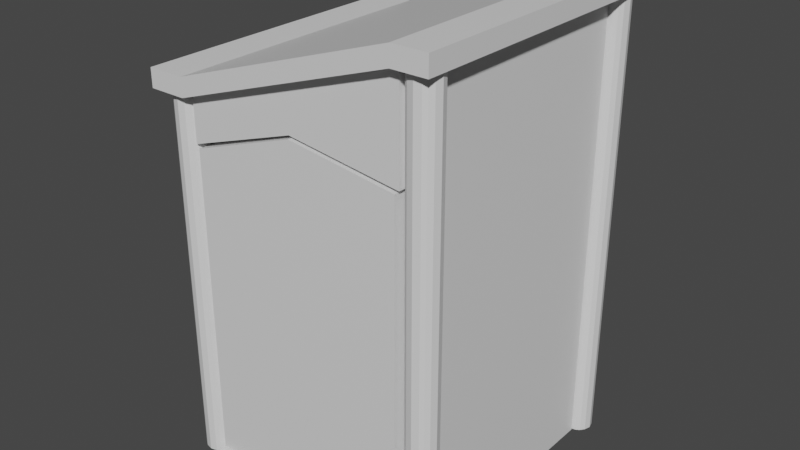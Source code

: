 # Source: Ba_o.blend  (saved by Blender 2.93.21; exported with 4.5.12 LTS)
import bpy
from mathutils import Matrix  # noqa: F401  (used for matrix-valued properties, if any)

bpy.ops.wm.read_factory_settings(use_empty=True)
scene = bpy.context.scene
scene.name = 'Scene'

# ---- collections
col_collection = bpy.data.collections.new('Collection'); scene.collection.children.link(col_collection)

# ---- materials (node trees are filled in below, after node groups)
mat_diffuse_banio = bpy.data.materials.new('Diffuse_Banio')
mat_diffuse_banio.alpha_threshold = 0.0
mat_diffuse_banio.use_transparent_shadow = False
mat_diffuse_banio.line_color = (0.0, 0.0, 0.0, 1.0)
mat_madera_gris = bpy.data.materials.new('Madera_Gris')
mat_madera_gris.use_transparent_shadow = False
mat_madera_mohosa = bpy.data.materials.new('Madera_Mohosa')
mat_madera_mohosa.use_transparent_shadow = False
mat_corteza = bpy.data.materials.new('Corteza')
mat_corteza.use_transparent_shadow = False

# ---- material node trees
mat_diffuse_banio.use_nodes = True; mat_diffuse_banio.node_tree.nodes.clear()
_N = mat_diffuse_banio.node_tree.nodes; _L = mat_diffuse_banio.node_tree.links
n0 = _N.new('ShaderNodeOutputMaterial'); n0.name = 'Material Output'; n0.location = (300, 300)
n1 = _N.new('ShaderNodeBsdfPrincipled'); n1.name = 'Principled BSDF'; n1.location = (10, 300)
n1.distribution = 'GGX'
n1.subsurface_method = 'BURLEY'
n1.inputs[2].default_value = 0.4
n1.inputs[3].default_value = 1.45
n1.inputs[27].default_value = (0.0, 0.0, 0.0, 1.0)
n1.inputs[28].default_value = 1.0
_L.new(n1.outputs[0], n0.inputs[0])
n0.is_active_output = True
mat_madera_gris.use_nodes = True; mat_madera_gris.node_tree.nodes.clear()
_N = mat_madera_gris.node_tree.nodes; _L = mat_madera_gris.node_tree.links
n0 = _N.new('ShaderNodeBsdfPrincipled'); n0.name = 'Principled BSDF'; n0.location = (10, 300)
n0.distribution = 'GGX'
n0.subsurface_method = 'BURLEY'
n0.inputs[3].default_value = 1.45
n0.inputs[27].default_value = (0.0, 0.0, 0.0, 1.0)
n0.inputs[28].default_value = 1.0
n1 = _N.new('ShaderNodeOutputMaterial'); n1.name = 'Material Output'; n1.location = (300, 300)
_L.new(n0.outputs[0], n1.inputs[0])
n1.is_active_output = True
mat_madera_mohosa.use_nodes = True; mat_madera_mohosa.node_tree.nodes.clear()
_N = mat_madera_mohosa.node_tree.nodes; _L = mat_madera_mohosa.node_tree.links
n0 = _N.new('ShaderNodeBsdfPrincipled'); n0.name = 'Principled BSDF'; n0.location = (10, 300)
n0.distribution = 'GGX'
n0.subsurface_method = 'BURLEY'
n0.inputs[3].default_value = 1.45
n0.inputs[27].default_value = (0.0, 0.0, 0.0, 1.0)
n0.inputs[28].default_value = 1.0
n1 = _N.new('ShaderNodeOutputMaterial'); n1.name = 'Material Output'; n1.location = (300, 300)
_L.new(n0.outputs[0], n1.inputs[0])
n1.is_active_output = True
mat_corteza.use_nodes = True; mat_corteza.node_tree.nodes.clear()
_N = mat_corteza.node_tree.nodes; _L = mat_corteza.node_tree.links
n0 = _N.new('ShaderNodeBsdfPrincipled'); n0.name = 'Principled BSDF'; n0.location = (10, 300)
n0.distribution = 'GGX'
n0.subsurface_method = 'BURLEY'
n0.inputs[3].default_value = 1.45
n0.inputs[27].default_value = (0.0, 0.0, 0.0, 1.0)
n0.inputs[28].default_value = 1.0
n1 = _N.new('ShaderNodeOutputMaterial'); n1.name = 'Material Output'; n1.location = (300, 300)
_L.new(n0.outputs[0], n1.inputs[0])
n1.is_active_output = True

# ---- world
world_world = bpy.data.worlds.new('World'); scene.world = world_world
world_world.use_nodes = True; world_world.node_tree.nodes.clear()
_N = world_world.node_tree.nodes; _L = world_world.node_tree.links
n0 = _N.new('ShaderNodeOutputWorld'); n0.name = 'World Output'; n0.location = (300, 300)
n1 = _N.new('ShaderNodeBackground'); n1.name = 'Background'; n1.location = (10, 300)
n1.inputs[0].default_value = (0.05088, 0.05088, 0.05088, 1.0)
_L.new(n1.outputs[0], n0.inputs[0])
n0.is_active_output = True
world_world.color = (0.05088, 0.05088, 0.05088)
world_world.use_sun_shadow = False
world_world.sun_shadow_jitter_overblur = 0.0

# ---- meshes
me_cube = bpy.data.meshes.new('Cube')
me_cube.from_pydata([(2.992, 3.003, 0.001997), (2.992, 3.003, 0.1985), (2.992, -3.003, 0.001997), (2.992, -3.003, 0.1985), (-2.992, 3.003, 0.001997), (-2.992, 3.003, 0.1985), (-2.992, -3.003, 0.001997), (-2.992, -3.003, 0.1985), (-3.491, 3.003, 0.1985), (-3.491, -3.003, 0.1985), (3.491, 3.003, 0.001997), (3.491, 3.003, 0.1985), (-3.491, -3.003, 0.001997), (3.491, -3.003, 0.001997), (3.491, -3.003, 0.1985), (-3.491, 3.003, 0.001997), (2.992, 3.496, 0.1985), (-2.992, 3.496, 0.1985), (2.992, 3.496, 0.001997), (-2.992, 3.496, 0.001997), (3.681, 3.13, 0.001997), (3.681, 3.13, 0.1985), (3.681, 3.698, 0.1985), (3.681, 3.698, 0.001997), (3.137, 3.13, 0.001997), (3.137, 3.13, 0.1985), (3.137, 3.698, 0.001997), (3.137, 3.698, 0.1985), (3.764, 3.588, 0.1985), (3.812, 3.414, 0.1985), (3.764, 3.24, 0.1985), (3.764, 3.24, 0.001997), (3.812, 3.414, 0.001997), (3.764, 3.588, 0.001997), (3.054, 3.588, 0.1985), (3.006, 3.414, 0.1985), (3.054, 3.24, 0.1985), (3.054, 3.24, 0.001997), (3.006, 3.414, 0.001997), (3.054, 3.588, 0.001997), (3.587, 3.762, 0.1985), (3.409, 3.804, 0.1985), (3.231, 3.762, 0.1985), (3.231, 3.067, 0.1985), (3.409, 3.025, 0.1985), (3.587, 3.067, 0.1985), (3.231, 3.067, 0.001997), (3.409, 3.025, 0.001997), (3.587, 3.067, 0.001997), (3.231, 3.762, 0.001997), (3.409, 3.804, 0.001997), (3.587, 3.762, 0.001997), (3.623, 3.609, 0.001997), (3.409, 3.609, 0.001997), (3.195, 3.609, 0.001997), (3.623, 3.414, 0.001997), (3.409, 3.414, 0.001997), (3.195, 3.414, 0.001997), (3.623, 3.219, 0.001997), (3.409, 3.219, 0.001997), (3.195, 3.219, 0.001997), (-3.135, 3.13, 0.001997), (-3.135, 3.13, 0.1985), (-3.135, 3.698, 0.1985), (-3.135, 3.698, 0.001997), (-3.679, 3.13, 0.001997), (-3.679, 3.13, 0.1985), (-3.679, 3.698, 0.001997), (-3.679, 3.698, 0.1985), (-3.052, 3.588, 0.1985), (-3.004, 3.414, 0.1985), (-3.052, 3.24, 0.1985), (-3.052, 3.24, 0.001997), (-3.004, 3.414, 0.001997), (-3.052, 3.588, 0.001997), (-3.762, 3.588, 0.1985), (-3.81, 3.414, 0.1985), (-3.762, 3.24, 0.1985), (-3.762, 3.24, 0.001997), (-3.81, 3.414, 0.001997), (-3.762, 3.588, 0.001997), (-3.229, 3.762, 0.1985), (-3.407, 3.804, 0.1985), (-3.585, 3.762, 0.1985), (-3.585, 3.067, 0.1985), (-3.407, 3.025, 0.1985), (-3.229, 3.067, 0.1985), (-3.585, 3.067, 0.001997), (-3.407, 3.025, 0.001997), (-3.229, 3.067, 0.001997), (-3.585, 3.762, 0.001997), (-3.407, 3.804, 0.001997), (-3.229, 3.762, 0.001997), (-3.193, 3.609, 0.001997), (-3.407, 3.609, 0.001997), (-3.621, 3.609, 0.001997), (-3.193, 3.414, 0.001997), (-3.407, 3.414, 0.001997), (-3.621, 3.414, 0.001997), (-3.193, 3.219, 0.001997), (-3.407, 3.219, 0.001997), (-3.621, 3.219, 0.001997), (3.681, -3.686, 0.001997), (3.681, -3.686, 0.1985), (3.681, -3.118, 0.1985), (3.681, -3.118, 0.001997), (3.137, -3.686, 0.001997), (3.137, -3.686, 0.1985), (3.137, -3.118, 0.001997), (3.137, -3.118, 0.1985), (3.764, -3.228, 0.1985), (3.812, -3.402, 0.1985), (3.764, -3.575, 0.1985), (3.764, -3.575, 0.001997), (3.812, -3.402, 0.001997), (3.764, -3.228, 0.001997), (3.054, -3.228, 0.1985), (3.006, -3.402, 0.1985), (3.054, -3.575, 0.1985), (3.054, -3.575, 0.001997), (3.006, -3.402, 0.001997), (3.054, -3.228, 0.001997), (3.587, -3.054, 0.1985), (3.409, -3.012, 0.1985), (3.231, -3.054, 0.1985), (3.231, -3.749, 0.1985), (3.409, -3.791, 0.1985), (3.587, -3.749, 0.1985), (3.231, -3.749, 0.001997), (3.409, -3.791, 0.001997), (3.587, -3.749, 0.001997), (3.231, -3.054, 0.001997), (3.409, -3.012, 0.001997), (3.587, -3.054, 0.001997), (3.623, -3.207, 0.001997), (3.409, -3.207, 0.001997), (3.195, -3.207, 0.001997), (3.623, -3.402, 0.001997), (3.409, -3.402, 0.001997), (3.195, -3.402, 0.001997), (3.623, -3.596, 0.001997), (3.409, -3.596, 0.001997), (3.195, -3.596, 0.001997), (-3.135, -3.686, 0.001997), (-3.135, -3.686, 0.1985), (-3.135, -3.118, 0.1985), (-3.135, -3.118, 0.001997), (-3.679, -3.686, 0.001997), (-3.679, -3.686, 0.1985), (-3.679, -3.118, 0.001997), (-3.679, -3.118, 0.1985), (-3.052, -3.228, 0.1985), (-3.004, -3.402, 0.1985), (-3.052, -3.575, 0.1985), (-3.052, -3.575, 0.001997), (-3.004, -3.402, 0.001997), (-3.052, -3.228, 0.001997), (-3.762, -3.228, 0.1985), (-3.81, -3.402, 0.1985), (-3.762, -3.575, 0.1985), (-3.762, -3.575, 0.001997), (-3.81, -3.402, 0.001997), (-3.762, -3.228, 0.001997), (-3.229, -3.054, 0.1985), (-3.407, -3.012, 0.1985), (-3.585, -3.054, 0.1985), (-3.585, -3.749, 0.1985), (-3.407, -3.791, 0.1985), (-3.229, -3.749, 0.1985), (-3.585, -3.749, 0.001997), (-3.407, -3.791, 0.001997), (-3.229, -3.749, 0.001997), (-3.585, -3.054, 0.001997), (-3.407, -3.012, 0.001997), (-3.229, -3.054, 0.001997), (-3.193, -3.207, 0.001997), (-3.407, -3.207, 0.001997), (-3.621, -3.207, 0.001997), (-3.193, -3.402, 0.001997), (-3.407, -3.402, 0.001997), (-3.621, -3.402, 0.001997), (-3.193, -3.596, 0.001997), (-3.407, -3.596, 0.001997), (-3.621, -3.596, 0.001997), (3.906, -3.965, 12.0), (2.984, -3.965, 12.0), (2.984, 3.965, 12.0), (3.906, 3.965, 12.0), (3.906, 3.965, 12.49), (3.906, -3.965, 12.49), (2.984, -3.965, 12.49), (2.984, 3.965, 12.49), (-2.992, 3.003, 9.981), (-2.992, -3.003, 9.981), (2.992, 3.003, 11.98), (2.992, -3.003, 11.98), (-3.491, 3.003, 9.981), (-3.491, -3.003, 9.981), (3.491, -3.003, 11.98), (3.491, 3.003, 11.98), (2.992, 3.496, 11.98), (-2.992, 3.496, 9.981), (3.764, 3.24, 11.98), (3.681, 3.13, 11.98), (3.054, 3.24, 11.98), (3.137, 3.13, 11.98), (3.231, 3.762, 11.98), (3.137, 3.698, 11.98), (3.587, 3.067, 11.98), (3.681, 3.698, 11.98), (3.764, 3.588, 11.98), (3.812, 3.414, 11.98), (3.054, 3.588, 11.98), (3.006, 3.414, 11.98), (3.195, 3.219, 11.98), (3.195, 3.414, 11.98), (3.195, 3.609, 11.98), (3.587, 3.762, 11.98), (3.409, 3.804, 11.98), (3.231, 3.067, 11.98), (3.409, 3.025, 11.98), (3.623, 3.219, 11.98), (3.409, 3.219, 11.98), (3.623, 3.414, 11.98), (3.409, 3.414, 11.98), (3.623, 3.609, 11.98), (3.409, 3.609, 11.98), (-3.052, 3.24, 9.981), (-3.135, 3.13, 9.981), (-3.762, 3.24, 9.981), (-3.679, 3.13, 9.981), (-3.585, 3.762, 9.981), (-3.679, 3.698, 9.981), (-3.229, 3.067, 9.981), (-3.135, 3.698, 9.981), (-3.052, 3.588, 9.981), (-3.004, 3.414, 9.981), (-3.762, 3.588, 9.981), (-3.81, 3.414, 9.981), (-3.621, 3.219, 9.981), (-3.621, 3.414, 9.981), (-3.621, 3.609, 9.981), (-3.229, 3.762, 9.981), (-3.407, 3.804, 9.981), (-3.585, 3.067, 9.981), (-3.407, 3.025, 9.981), (-3.193, 3.219, 9.981), (-3.407, 3.219, 9.981), (-3.193, 3.414, 9.981), (-3.407, 3.414, 9.981), (-3.193, 3.609, 9.981), (-3.407, 3.609, 9.981), (3.764, -3.575, 11.98), (3.681, -3.686, 11.98), (3.054, -3.575, 11.98), (3.137, -3.686, 11.98), (3.231, -3.054, 11.98), (3.137, -3.118, 11.98), (3.587, -3.749, 11.98), (3.681, -3.118, 11.98), (3.764, -3.228, 11.98), (3.812, -3.402, 11.98), (3.054, -3.228, 11.98), (3.006, -3.402, 11.98), (3.195, -3.596, 11.98), (3.195, -3.402, 11.98), (3.195, -3.207, 11.98), (3.587, -3.054, 11.98), (3.409, -3.012, 11.98), (3.231, -3.749, 11.98), (3.409, -3.791, 11.98), (3.623, -3.596, 11.98), (3.409, -3.596, 11.98), (3.623, -3.402, 11.98), (3.409, -3.402, 11.98), (3.623, -3.207, 11.98), (3.409, -3.207, 11.98), (-3.052, -3.575, 9.981), (-3.135, -3.686, 9.981), (-3.762, -3.575, 9.981), (-3.679, -3.686, 9.981), (-3.585, -3.054, 9.981), (-3.679, -3.118, 9.981), (-3.229, -3.749, 9.981), (-3.135, -3.118, 9.981), (-3.052, -3.228, 9.981), (-3.004, -3.402, 9.981), (-3.762, -3.228, 9.981), (-3.81, -3.402, 9.981), (-3.621, -3.596, 9.981), (-3.621, -3.402, 9.981), (-3.621, -3.207, 9.981), (-3.229, -3.054, 9.981), (-3.407, -3.012, 9.981), (-3.585, -3.749, 9.981), (-3.407, -3.791, 9.981), (-3.193, -3.596, 9.981), (-3.407, -3.596, 9.981), (-3.193, -3.402, 9.981), (-3.407, -3.402, 9.981), (-3.193, -3.207, 9.981), (-3.407, -3.207, 9.981), (-3.009, -3.965, 10.48), (-3.009, -3.965, 9.985), (-3.009, 3.965, 9.985), (-3.009, 3.965, 10.48), (-4.021, -3.965, 10.48), (-4.021, -3.965, 9.985), (-4.021, 3.965, 9.985), (-4.021, 3.965, 10.48), (-2.992, -3.844, 0.1985), (-2.992, -3.844, 0.001997), (2.992, -3.844, 0.001997), (2.992, -3.844, 0.1985), (2.984, -3.673, 9.419), (2.984, -3.673, 12.0), (-3.009, -3.673, 9.987), (-3.009, -3.673, 8.793), (2.984, -3.116, 12.0), (2.984, -3.116, 9.419), (-3.009, -3.116, 9.987), (-3.009, -3.116, 8.793), (-0.01224, -3.673, 11.0), (-0.01224, -3.673, 9.801), (-0.01224, -3.116, 11.0), (-0.01224, -3.116, 9.801), (2.883, -3.698, 9.337), (-2.907, -3.698, 8.711), (2.883, -3.14, 9.337), (-2.907, -3.14, 8.711), (-0.01231, -3.698, 9.719), (-0.01231, -3.14, 9.719), (-0.01656, -3.698, 0.3634), (-2.912, -3.698, 0.2746), (-0.01656, -3.14, 0.3634), (-2.912, -3.14, 0.2746), (2.878, -3.14, 0.3756), (2.878, -3.698, 0.3756)], [], [(0, 4, 6, 2), (6, 7, 310, 311), (0, 2, 13, 10), (5, 1, 3, 7), (6, 4, 15, 12), (5, 4, 19, 17), (9, 12, 15, 8), (11, 10, 13, 14), (4, 5, 8, 15), (7, 6, 12, 9), (2, 3, 14, 13), (1, 0, 10, 11), (116, 117, 263, 262), (3, 1, 194, 195), (17, 19, 18, 16), (63, 81, 242, 234), (4, 0, 18, 19), (0, 1, 16, 18), (33, 23, 22, 28), (39, 34, 27, 26), (109, 116, 262, 257), (46, 43, 25, 24), (60, 46, 24, 37), (42, 49, 26, 27), (49, 54, 39, 26), (54, 57, 38, 39), (57, 60, 37, 38), (86, 62, 228, 233), (83, 68, 232, 231), (16, 1, 194, 200), (24, 25, 36, 37), (37, 36, 35, 38), (38, 35, 34, 39), (20, 31, 30, 21), (31, 32, 29, 30), (32, 33, 28, 29), (77, 66, 230, 229), (126, 127, 258, 270), (5, 17, 201, 192), (112, 111, 261, 252), (125, 126, 270, 269), (111, 110, 260, 261), (107, 125, 269, 255), (110, 104, 259, 260), (123, 124, 256, 268), (32, 31, 58, 55), (55, 58, 59, 56), (56, 59, 60, 57), (33, 32, 55, 52), (52, 55, 56, 53), (53, 56, 57, 54), (23, 33, 52, 51), (51, 52, 53, 50), (50, 53, 54, 49), (22, 23, 51, 40), (40, 51, 50, 41), (41, 50, 49, 42), (31, 20, 48, 58), (58, 48, 47, 59), (59, 47, 46, 60), (20, 21, 45, 48), (48, 45, 44, 47), (47, 44, 43, 46), (35, 36, 204, 213), (158, 159, 279, 288), (62, 71, 227, 228), (74, 64, 63, 69), (80, 75, 68, 67), (122, 123, 268, 267), (87, 84, 66, 65), (101, 87, 65, 78), (83, 90, 67, 68), (90, 95, 80, 67), (95, 98, 79, 80), (98, 101, 78, 79), (34, 35, 213, 212), (157, 158, 288, 287), (104, 122, 267, 259), (65, 66, 77, 78), (78, 77, 76, 79), (79, 76, 75, 80), (61, 72, 71, 62), (72, 73, 70, 71), (73, 74, 69, 70), (17, 16, 200, 201), (27, 34, 212, 207), (150, 157, 287, 282), (127, 103, 253, 258), (1, 5, 192, 194), (1, 11, 199, 194), (124, 109, 257, 256), (5, 7, 193, 192), (14, 3, 195, 198), (73, 72, 99, 96), (96, 99, 100, 97), (97, 100, 101, 98), (74, 73, 96, 93), (93, 96, 97, 94), (94, 97, 98, 95), (64, 74, 93, 92), (92, 93, 94, 91), (91, 94, 95, 90), (63, 64, 92, 81), (81, 92, 91, 82), (82, 91, 90, 83), (72, 61, 89, 99), (99, 89, 88, 100), (100, 88, 87, 101), (61, 62, 86, 89), (89, 86, 85, 88), (88, 85, 84, 87), (7, 9, 197, 193), (44, 45, 208, 220), (118, 107, 255, 254), (115, 105, 104, 110), (121, 116, 109, 108), (167, 168, 283, 295), (128, 125, 107, 106), (142, 128, 106, 119), (124, 131, 108, 109), (131, 136, 121, 108), (136, 139, 120, 121), (139, 142, 119, 120), (8, 5, 192, 196), (30, 29, 211, 202), (43, 44, 220, 219), (106, 107, 118, 119), (119, 118, 117, 120), (120, 117, 116, 121), (102, 113, 112, 103), (113, 114, 111, 112), (114, 115, 110, 111), (153, 152, 286, 277), (166, 167, 295, 294), (29, 28, 210, 211), (25, 43, 219, 205), (152, 151, 285, 286), (148, 166, 294, 280), (28, 22, 209, 210), (41, 42, 206, 218), (151, 145, 284, 285), (114, 113, 140, 137), (137, 140, 141, 138), (138, 141, 142, 139), (115, 114, 137, 134), (134, 137, 138, 135), (135, 138, 139, 136), (105, 115, 134, 133), (133, 134, 135, 132), (132, 135, 136, 131), (104, 105, 133, 122), (122, 133, 132, 123), (123, 132, 131, 124), (113, 102, 130, 140), (140, 130, 129, 141), (141, 129, 128, 142), (102, 103, 127, 130), (130, 127, 126, 129), (129, 126, 125, 128), (164, 165, 281, 293), (76, 77, 229, 238), (40, 41, 218, 217), (156, 146, 145, 151), (162, 157, 150, 149), (103, 112, 252, 253), (169, 166, 148, 147), (183, 169, 147, 160), (165, 172, 149, 150), (172, 177, 162, 149), (177, 180, 161, 162), (180, 183, 160, 161), (163, 164, 293, 292), (75, 76, 238, 237), (22, 40, 217, 209), (147, 148, 159, 160), (160, 159, 158, 161), (161, 158, 157, 162), (143, 154, 153, 144), (154, 155, 152, 153), (155, 156, 151, 152), (145, 163, 292, 284), (11, 14, 198, 199), (68, 75, 237, 232), (45, 21, 203, 208), (168, 144, 278, 283), (42, 27, 207, 206), (165, 150, 282, 281), (85, 86, 233, 245), (36, 25, 205, 204), (155, 154, 181, 178), (178, 181, 182, 179), (179, 182, 183, 180), (156, 155, 178, 175), (175, 178, 179, 176), (176, 179, 180, 177), (146, 156, 175, 174), (174, 175, 176, 173), (173, 176, 177, 172), (145, 146, 174, 163), (163, 174, 173, 164), (164, 173, 172, 165), (154, 143, 171, 181), (181, 171, 170, 182), (182, 170, 169, 183), (143, 144, 168, 171), (171, 168, 167, 170), (170, 167, 166, 169), (159, 148, 280, 279), (71, 70, 236, 227), (84, 85, 245, 244), (195, 194, 199, 198), (192, 193, 197, 196), (194, 192, 201, 200), (216, 206, 207, 212), (219, 214, 204, 205), (214, 215, 213, 204), (215, 216, 212, 213), (211, 210, 225, 223), (223, 225, 226, 224), (224, 226, 216, 215), (202, 211, 223, 221), (221, 223, 224, 222), (222, 224, 215, 214), (203, 202, 221, 208), (208, 221, 222, 220), (220, 222, 214, 219), (210, 209, 217, 225), (225, 217, 218, 226), (226, 218, 206, 216), (241, 231, 232, 237), (244, 239, 229, 230), (239, 240, 238, 229), (240, 241, 237, 238), (236, 235, 250, 248), (248, 250, 251, 249), (249, 251, 241, 240), (227, 236, 248, 246), (246, 248, 249, 247), (247, 249, 240, 239), (228, 227, 246, 233), (233, 246, 247, 245), (245, 247, 239, 244), (235, 234, 242, 250), (250, 242, 243, 251), (251, 243, 231, 241), (266, 256, 257, 262), (269, 264, 254, 255), (264, 265, 263, 254), (265, 266, 262, 263), (261, 260, 275, 273), (273, 275, 276, 274), (274, 276, 266, 265), (252, 261, 273, 271), (271, 273, 274, 272), (272, 274, 265, 264), (253, 252, 271, 258), (258, 271, 272, 270), (270, 272, 264, 269), (260, 259, 267, 275), (275, 267, 268, 276), (276, 268, 256, 266), (291, 281, 282, 287), (294, 289, 279, 280), (289, 290, 288, 279), (290, 291, 287, 288), (286, 285, 300, 298), (298, 300, 301, 299), (299, 301, 291, 290), (277, 286, 298, 296), (296, 298, 299, 297), (297, 299, 290, 289), (278, 277, 296, 283), (283, 296, 297, 295), (295, 297, 289, 294), (285, 284, 292, 300), (300, 292, 293, 301), (301, 293, 281, 291), (144, 153, 277, 278), (21, 30, 202, 203), (81, 82, 243, 242), (9, 8, 196, 197), (117, 118, 254, 263), (82, 83, 231, 243), (69, 63, 234, 235), (66, 84, 244, 230), (70, 69, 235, 236), (190, 189, 188, 191), (185, 186, 187, 184), (188, 189, 184, 187), (191, 188, 187, 186), (189, 190, 185, 184), (190, 191, 305, 302), (305, 304, 308, 309), (191, 186, 304, 305), (186, 185, 303, 304), (185, 190, 302, 303), (306, 309, 308, 307), (304, 303, 307, 308), (303, 302, 306, 307), (302, 305, 309, 306), (313, 312, 311, 310), (7, 3, 313, 310), (2, 6, 311, 312), (3, 2, 312, 313), (323, 317, 316, 322), (325, 324, 320, 321), (322, 316, 320, 324), (314, 315, 318, 319), (323, 314, 319, 325), (316, 317, 321, 320), (317, 323, 325, 321), (315, 322, 324, 318), (319, 318, 324, 325), (314, 323, 322, 315), (330, 331, 328, 326), (327, 329, 331, 330), (332, 337, 336, 334), (333, 332, 334, 335), (328, 331, 334, 336), (329, 327, 333, 335), (331, 329, 335, 334), (330, 326, 337, 332), (326, 328, 336, 337), (327, 330, 332, 333)])
_uv = me_cube.uv_layers.new(name='UVMap')
_uv.uv.foreach_set('vector', [0.09441, 0.7932, 0.2511, 0.7481, 0.2964, 0.9053, 0.1397, 0.9505, 0.3247, 0.921, 0.3262, 0.9262, 0.3042, 0.9325, 0.3027, 0.9274, 0.6498, 0.6416, 0.6498, 0.4779, 0.6634, 0.4779, 0.6634, 0.6416, 0.2678, 0.2114, 0.1155, 0.1533, 0.1739, 0.0003544, 0.3262, 0.05854, 0.6641, 0.9135, 0.6641, 0.7498, 0.6778, 0.7498, 0.6778, 0.9135, 0.98, 0.9212, 0.98, 0.9266, 0.9666, 0.9266, 0.9666, 0.9212, 0.7081, 0.005708, 0.7081, 0.0003545, 0.8718, 0.0003544, 0.8718, 0.005708, 0.3269, 0.005708, 0.3269, 0.0003545, 0.4906, 0.0003544, 0.4906, 0.005708, 0.6641, 0.7498, 0.6641, 0.7445, 0.6778, 0.7445, 0.6778, 0.7498, 0.945, 0.9323, 0.9504, 0.9323, 0.9504, 0.9459, 0.945, 0.9459, 0.9666, 0.3268, 0.9666, 0.3214, 0.9802, 0.3214, 0.9802, 0.3268, 0.6498, 0.647, 0.6498, 0.6416, 0.6634, 0.6416, 0.6634, 0.647, 0.9359, 0.2779, 0.9306, 0.2781, 0.9306, 0.0004217, 0.9354, 0.0004265, 0.4906, 0.6615, 0.3269, 0.6615, 0.3269, 0.3404, 0.4906, 0.3404, 0.2459, 0.73, 0.2474, 0.7352, 0.0907, 0.7803, 0.08922, 0.7751, 0.9172, 0.5339, 0.9134, 0.5339, 0.913, 0.2849, 0.9173, 0.285, 0.2511, 0.7481, 0.09441, 0.7932, 0.0907, 0.7803, 0.2474, 0.7352, 0.9666, 0.6539, 0.9666, 0.6486, 0.98, 0.6486, 0.98, 0.6539, 0.9194, 0.837, 0.9149, 0.837, 0.915, 0.8307, 0.9196, 0.8308, 0.8918, 0.837, 0.8916, 0.8308, 0.8962, 0.8306, 0.8963, 0.837, 0.9405, 0.2778, 0.9359, 0.2779, 0.9354, 0.0004265, 0.9403, 0.0004419, 0.8727, 0.837, 0.8725, 0.8306, 0.8766, 0.8306, 0.8765, 0.837, 0.6019, 0.7531, 0.604, 0.7569, 0.601, 0.7559, 0.598, 0.7536, 0.9003, 0.8307, 0.9001, 0.837, 0.8963, 0.837, 0.8962, 0.8306, 0.5989, 0.7386, 0.5991, 0.7429, 0.5955, 0.7445, 0.5969, 0.7409, 0.5991, 0.7429, 0.6005, 0.748, 0.5955, 0.7494, 0.5955, 0.7445, 0.6005, 0.748, 0.6019, 0.7531, 0.598, 0.7536, 0.5955, 0.7494, 0.9391, 0.5339, 0.9354, 0.5338, 0.9352, 0.285, 0.9395, 0.285, 0.9034, 0.5339, 0.8997, 0.5339, 0.8994, 0.2849, 0.9037, 0.2849, 0.98, 0.6486, 0.9666, 0.6486, 0.9666, 0.3275, 0.98, 0.3275, 0.8765, 0.837, 0.8766, 0.8306, 0.8812, 0.8308, 0.881, 0.8369, 0.881, 0.8369, 0.8812, 0.8308, 0.8864, 0.8309, 0.8864, 0.8369, 0.8864, 0.8369, 0.8864, 0.8309, 0.8916, 0.8308, 0.8918, 0.837, 0.9347, 0.8369, 0.9302, 0.8369, 0.93, 0.8307, 0.9346, 0.8306, 0.9302, 0.8369, 0.9248, 0.8369, 0.9248, 0.8309, 0.93, 0.8307, 0.9248, 0.8369, 0.9194, 0.837, 0.9196, 0.8308, 0.9248, 0.8309, 0.8857, 0.534, 0.8815, 0.5338, 0.8815, 0.2849, 0.8858, 0.2849, 0.9114, 0.278, 0.9062, 0.2779, 0.9064, 0.0003888, 0.9112, 0.0003876, 0.98, 0.9212, 0.9666, 0.9212, 0.9666, 0.6546, 0.98, 0.6546, 0.8975, 0.2779, 0.8923, 0.2781, 0.8919, 0.000368, 0.8967, 0.0003664, 0.9167, 0.2779, 0.9114, 0.278, 0.9112, 0.0003876, 0.9161, 0.0003889, 0.8923, 0.2781, 0.8871, 0.278, 0.887, 0.0003717, 0.8919, 0.000368, 0.9208, 0.2778, 0.9167, 0.2779, 0.9161, 0.0003889, 0.9209, 0.0004067, 0.8871, 0.278, 0.8824, 0.2778, 0.8822, 0.0003658, 0.887, 0.0003717, 0.9498, 0.2779, 0.9445, 0.2779, 0.9451, 0.0004617, 0.95, 0.0004668, 0.6167, 0.7435, 0.6167, 0.7484, 0.6131, 0.75, 0.6117, 0.7449, 0.6117, 0.7449, 0.6131, 0.75, 0.6075, 0.7516, 0.6061, 0.7464, 0.6061, 0.7464, 0.6075, 0.7516, 0.6019, 0.7531, 0.6005, 0.748, 0.6142, 0.7393, 0.6167, 0.7435, 0.6117, 0.7449, 0.6103, 0.7398, 0.6103, 0.7398, 0.6117, 0.7449, 0.6061, 0.7464, 0.6047, 0.7413, 0.6047, 0.7413, 0.6061, 0.7464, 0.6005, 0.748, 0.5991, 0.7429, 0.6112, 0.737, 0.6142, 0.7393, 0.6103, 0.7398, 0.6083, 0.736, 0.6083, 0.736, 0.6103, 0.7398, 0.6047, 0.7413, 0.6033, 0.7362, 0.6033, 0.7362, 0.6047, 0.7413, 0.5991, 0.7429, 0.5989, 0.7386, 0.915, 0.8307, 0.9149, 0.837, 0.9111, 0.8371, 0.9109, 0.8307, 0.9109, 0.8307, 0.9111, 0.8371, 0.9056, 0.837, 0.9056, 0.8309, 0.9056, 0.8309, 0.9056, 0.837, 0.9001, 0.837, 0.9003, 0.8307, 0.6167, 0.7484, 0.6153, 0.7519, 0.6133, 0.7543, 0.6131, 0.75, 0.6131, 0.75, 0.6133, 0.7543, 0.6089, 0.7567, 0.6075, 0.7516, 0.6075, 0.7516, 0.6089, 0.7567, 0.604, 0.7569, 0.6019, 0.7531, 0.9347, 0.8369, 0.9346, 0.8306, 0.9387, 0.8307, 0.9385, 0.8369, 0.9385, 0.8369, 0.9387, 0.8307, 0.9439, 0.8307, 0.9441, 0.8369, 0.867, 0.8368, 0.8672, 0.8307, 0.8725, 0.8306, 0.8727, 0.837, 0.8864, 0.8309, 0.8812, 0.8308, 0.8811, 0.5532, 0.886, 0.5532, 0.5451, 0.9852, 0.5402, 0.9851, 0.5405, 0.7361, 0.5451, 0.7361, 0.9354, 0.5338, 0.9312, 0.5339, 0.9309, 0.285, 0.9352, 0.285, 0.9213, 0.5397, 0.9172, 0.5398, 0.9172, 0.5339, 0.9214, 0.534, 0.8956, 0.5397, 0.8955, 0.534, 0.8997, 0.5339, 0.8998, 0.5398, 0.8783, 0.2778, 0.8731, 0.2779, 0.8725, 0.0003595, 0.8774, 0.0003544, 0.8779, 0.5398, 0.8777, 0.5339, 0.8815, 0.5338, 0.8814, 0.5397, 0.621, 0.7715, 0.6208, 0.7758, 0.6188, 0.7735, 0.6174, 0.77, 0.9034, 0.5339, 0.9033, 0.5398, 0.8998, 0.5398, 0.8997, 0.5339, 0.6259, 0.7576, 0.6238, 0.7613, 0.6199, 0.7608, 0.6229, 0.7586, 0.6238, 0.7613, 0.6224, 0.7664, 0.6174, 0.7651, 0.6199, 0.7608, 0.6224, 0.7664, 0.621, 0.7715, 0.6174, 0.77, 0.6174, 0.7651, 0.8916, 0.8308, 0.8864, 0.8309, 0.886, 0.5532, 0.8908, 0.5532, 0.55, 0.9851, 0.5451, 0.9852, 0.5451, 0.7361, 0.5497, 0.7361, 0.8824, 0.2778, 0.8783, 0.2778, 0.8774, 0.0003544, 0.8822, 0.0003658, 0.8814, 0.5397, 0.8815, 0.5338, 0.8857, 0.534, 0.8856, 0.5397, 0.8856, 0.5397, 0.8857, 0.534, 0.8906, 0.5341, 0.8906, 0.5397, 0.8906, 0.5397, 0.8906, 0.5341, 0.8955, 0.534, 0.8956, 0.5397, 0.9355, 0.5397, 0.9314, 0.5397, 0.9312, 0.5339, 0.9354, 0.5338, 0.9314, 0.5397, 0.9263, 0.5397, 0.9263, 0.5341, 0.9312, 0.5339, 0.9263, 0.5397, 0.9213, 0.5397, 0.9214, 0.534, 0.9263, 0.5341, 0.2459, 0.73, 0.08922, 0.7751, 0.0003544, 0.4666, 0.1721, 0.4739, 0.8962, 0.8306, 0.8916, 0.8308, 0.8908, 0.5532, 0.8957, 0.5532, 0.5542, 0.9849, 0.55, 0.9851, 0.5497, 0.7361, 0.554, 0.7361, 0.9062, 0.2779, 0.9021, 0.2778, 0.9016, 0.0003755, 0.9064, 0.0003888, 0.1155, 0.1533, 0.2678, 0.2114, 0.1727, 0.4605, 0.0009209, 0.4532, 0.6498, 0.647, 0.6634, 0.647, 0.6634, 0.968, 0.6498, 0.968, 0.9445, 0.2779, 0.9405, 0.2778, 0.9403, 0.0004419, 0.9451, 0.0004617, 0.8718, 0.5525, 0.7081, 0.5525, 0.7081, 0.2859, 0.8718, 0.2859, 0.9802, 0.3214, 0.9666, 0.3214, 0.9666, 0.0003544, 0.9802, 0.0003544, 0.6386, 0.7709, 0.6361, 0.7751, 0.6322, 0.7746, 0.6336, 0.7695, 0.6336, 0.7695, 0.6322, 0.7746, 0.6266, 0.7731, 0.628, 0.768, 0.628, 0.768, 0.6266, 0.7731, 0.621, 0.7715, 0.6224, 0.7664, 0.6386, 0.766, 0.6386, 0.7709, 0.6336, 0.7695, 0.635, 0.7644, 0.635, 0.7644, 0.6336, 0.7695, 0.628, 0.768, 0.6294, 0.7629, 0.6294, 0.7629, 0.628, 0.768, 0.6224, 0.7664, 0.6238, 0.7613, 0.6372, 0.7625, 0.6386, 0.766, 0.635, 0.7644, 0.6352, 0.7601, 0.6352, 0.7601, 0.635, 0.7644, 0.6294, 0.7629, 0.6308, 0.7578, 0.6308, 0.7578, 0.6294, 0.7629, 0.6238, 0.7613, 0.6259, 0.7576, 0.9172, 0.5339, 0.9172, 0.5398, 0.9137, 0.5398, 0.9134, 0.5339, 0.9134, 0.5339, 0.9137, 0.5398, 0.9084, 0.5397, 0.9084, 0.5341, 0.9084, 0.5341, 0.9084, 0.5397, 0.9033, 0.5398, 0.9034, 0.5339, 0.6361, 0.7751, 0.6331, 0.7774, 0.6302, 0.7784, 0.6322, 0.7746, 0.6322, 0.7746, 0.6302, 0.7784, 0.6252, 0.7782, 0.6266, 0.7731, 0.6266, 0.7731, 0.6252, 0.7782, 0.6208, 0.7758, 0.621, 0.7715, 0.9355, 0.5397, 0.9354, 0.5338, 0.9391, 0.5339, 0.939, 0.5397, 0.939, 0.5397, 0.9391, 0.5339, 0.9441, 0.5339, 0.9442, 0.5396, 0.8726, 0.5396, 0.8728, 0.5339, 0.8777, 0.5339, 0.8779, 0.5398, 0.945, 0.9323, 0.945, 0.9459, 0.6785, 0.9459, 0.6785, 0.9323, 0.9439, 0.8307, 0.9387, 0.8307, 0.9392, 0.5533, 0.9441, 0.5533, 0.9254, 0.278, 0.9208, 0.2778, 0.9209, 0.0004067, 0.9258, 0.0004189, 0.8869, 0.2842, 0.8823, 0.2842, 0.8824, 0.2778, 0.8871, 0.278, 0.9361, 0.2842, 0.9359, 0.2779, 0.9405, 0.2778, 0.9406, 0.2842, 0.5272, 0.9851, 0.5222, 0.985, 0.5225, 0.736, 0.5272, 0.736, 0.917, 0.2842, 0.9167, 0.2779, 0.9208, 0.2778, 0.9208, 0.2842, 0.6238, 0.7531, 0.6259, 0.7569, 0.6229, 0.7559, 0.6199, 0.7536, 0.9445, 0.2779, 0.9444, 0.2841, 0.9406, 0.2842, 0.9405, 0.2778, 0.6208, 0.7386, 0.621, 0.7429, 0.6174, 0.7445, 0.6188, 0.7409, 0.621, 0.7429, 0.6224, 0.748, 0.6174, 0.7494, 0.6174, 0.7445, 0.6224, 0.748, 0.6238, 0.7531, 0.6199, 0.7536, 0.6174, 0.7494, 0.6778, 0.7445, 0.6641, 0.7445, 0.6641, 0.4779, 0.6778, 0.4779, 0.93, 0.8307, 0.9248, 0.8309, 0.9247, 0.5532, 0.9295, 0.5532, 0.8725, 0.8306, 0.8672, 0.8307, 0.8666, 0.5532, 0.8715, 0.5532, 0.9208, 0.2842, 0.9208, 0.2778, 0.9254, 0.278, 0.9253, 0.2841, 0.9253, 0.2841, 0.9254, 0.278, 0.9306, 0.2781, 0.9306, 0.2841, 0.9306, 0.2841, 0.9306, 0.2781, 0.9359, 0.2779, 0.9361, 0.2842, 0.9021, 0.2841, 0.8977, 0.2841, 0.8975, 0.2779, 0.9021, 0.2778, 0.8977, 0.2841, 0.8923, 0.2841, 0.8923, 0.2781, 0.8975, 0.2779, 0.8923, 0.2841, 0.8869, 0.2842, 0.8871, 0.278, 0.8923, 0.2781, 0.5143, 0.9851, 0.5094, 0.9852, 0.5093, 0.736, 0.5138, 0.736, 0.5322, 0.985, 0.5272, 0.9851, 0.5272, 0.736, 0.5318, 0.736, 0.9248, 0.8309, 0.9196, 0.8308, 0.9199, 0.5532, 0.9247, 0.5532, 0.8766, 0.8306, 0.8725, 0.8306, 0.8715, 0.5532, 0.8763, 0.5532, 0.5094, 0.9852, 0.5045, 0.9851, 0.5047, 0.736, 0.5093, 0.736, 0.536, 0.985, 0.5322, 0.985, 0.5318, 0.736, 0.5362, 0.7361, 0.9196, 0.8308, 0.915, 0.8307, 0.915, 0.5532, 0.9199, 0.5532, 0.9056, 0.8309, 0.9003, 0.8307, 0.9005, 0.5532, 0.9053, 0.5532, 0.5045, 0.9851, 0.5003, 0.985, 0.5003, 0.736, 0.5047, 0.736, 0.6386, 0.7435, 0.6386, 0.7484, 0.635, 0.75, 0.6336, 0.7449, 0.6336, 0.7449, 0.635, 0.75, 0.6294, 0.7516, 0.628, 0.7464, 0.628, 0.7464, 0.6294, 0.7516, 0.6238, 0.7531, 0.6224, 0.748, 0.6361, 0.7393, 0.6386, 0.7435, 0.6336, 0.7449, 0.6322, 0.7398, 0.6322, 0.7398, 0.6336, 0.7449, 0.628, 0.7464, 0.6266, 0.7413, 0.6266, 0.7413, 0.628, 0.7464, 0.6224, 0.748, 0.621, 0.7429, 0.6331, 0.737, 0.6361, 0.7393, 0.6322, 0.7398, 0.6302, 0.736, 0.6302, 0.736, 0.6322, 0.7398, 0.6266, 0.7413, 0.6252, 0.7362, 0.6252, 0.7362, 0.6266, 0.7413, 0.621, 0.7429, 0.6208, 0.7386, 0.8824, 0.2778, 0.8823, 0.2842, 0.8785, 0.2842, 0.8783, 0.2778, 0.8783, 0.2778, 0.8785, 0.2842, 0.8729, 0.284, 0.8731, 0.2779, 0.9498, 0.2779, 0.95, 0.284, 0.9444, 0.2841, 0.9445, 0.2779, 0.6386, 0.7484, 0.6372, 0.7519, 0.6352, 0.7543, 0.635, 0.75, 0.635, 0.75, 0.6352, 0.7543, 0.6308, 0.7567, 0.6294, 0.7516, 0.6294, 0.7516, 0.6308, 0.7567, 0.6259, 0.7569, 0.6238, 0.7531, 0.9021, 0.2841, 0.9021, 0.2778, 0.9062, 0.2779, 0.9059, 0.2841, 0.9059, 0.2841, 0.9062, 0.2779, 0.9114, 0.278, 0.9114, 0.2841, 0.9114, 0.2841, 0.9114, 0.278, 0.9167, 0.2779, 0.917, 0.2842, 0.5629, 0.985, 0.5579, 0.985, 0.5584, 0.7361, 0.563, 0.7361, 0.8906, 0.5341, 0.8857, 0.534, 0.8858, 0.2849, 0.8904, 0.2849, 0.9109, 0.8307, 0.9056, 0.8309, 0.9053, 0.5532, 0.9102, 0.5532, 0.5044, 0.9908, 0.5002, 0.9909, 0.5003, 0.985, 0.5045, 0.9851, 0.5501, 0.9908, 0.55, 0.9851, 0.5542, 0.9849, 0.5543, 0.9908, 0.9021, 0.2778, 0.8975, 0.2779, 0.8967, 0.0003664, 0.9016, 0.0003755, 0.5325, 0.9909, 0.5322, 0.985, 0.536, 0.985, 0.536, 0.9908, 0.5991, 0.7715, 0.5989, 0.7758, 0.5969, 0.7735, 0.5955, 0.77, 0.5579, 0.985, 0.5578, 0.9908, 0.5543, 0.9908, 0.5542, 0.9849, 0.604, 0.7576, 0.6019, 0.7613, 0.598, 0.7608, 0.601, 0.7586, 0.6019, 0.7613, 0.6005, 0.7664, 0.5955, 0.7651, 0.598, 0.7608, 0.6005, 0.7664, 0.5991, 0.7715, 0.5955, 0.77, 0.5955, 0.7651, 0.4965, 0.985, 0.4916, 0.985, 0.4913, 0.736, 0.496, 0.736, 0.8955, 0.534, 0.8906, 0.5341, 0.8904, 0.2849, 0.895, 0.2849, 0.915, 0.8307, 0.9109, 0.8307, 0.9102, 0.5532, 0.915, 0.5532, 0.536, 0.9908, 0.536, 0.985, 0.5402, 0.9851, 0.5401, 0.9908, 0.5401, 0.9908, 0.5402, 0.9851, 0.5451, 0.9852, 0.5451, 0.9908, 0.5451, 0.9908, 0.5451, 0.9852, 0.55, 0.9851, 0.5501, 0.9908, 0.5186, 0.9908, 0.5145, 0.9908, 0.5143, 0.9851, 0.5185, 0.9849, 0.5145, 0.9908, 0.5094, 0.9908, 0.5094, 0.9852, 0.5143, 0.9851, 0.5094, 0.9908, 0.5044, 0.9908, 0.5045, 0.9851, 0.5094, 0.9852, 0.5003, 0.985, 0.4965, 0.985, 0.496, 0.736, 0.5003, 0.736, 0.3269, 0.005708, 0.4906, 0.005708, 0.4906, 0.3268, 0.3269, 0.3268, 0.8997, 0.5339, 0.8955, 0.534, 0.895, 0.2849, 0.8994, 0.2849, 0.9387, 0.8307, 0.9346, 0.8306, 0.9344, 0.5533, 0.9392, 0.5533, 0.5222, 0.985, 0.5185, 0.9849, 0.5182, 0.736, 0.5225, 0.736, 0.9003, 0.8307, 0.8962, 0.8306, 0.8957, 0.5532, 0.9005, 0.5532, 0.5579, 0.985, 0.5542, 0.9849, 0.554, 0.7361, 0.5584, 0.7361, 0.9441, 0.5339, 0.9391, 0.5339, 0.9395, 0.285, 0.9442, 0.285, 0.8812, 0.8308, 0.8766, 0.8306, 0.8763, 0.5532, 0.8811, 0.5532, 0.6167, 0.7709, 0.6142, 0.7751, 0.6103, 0.7746, 0.6117, 0.7695, 0.6117, 0.7695, 0.6103, 0.7746, 0.6047, 0.7731, 0.6061, 0.768, 0.6061, 0.768, 0.6047, 0.7731, 0.5991, 0.7715, 0.6005, 0.7664, 0.6167, 0.766, 0.6167, 0.7709, 0.6117, 0.7695, 0.6131, 0.7644, 0.6131, 0.7644, 0.6117, 0.7695, 0.6061, 0.768, 0.6075, 0.7629, 0.6075, 0.7629, 0.6061, 0.768, 0.6005, 0.7664, 0.6019, 0.7613, 0.6153, 0.7625, 0.6167, 0.766, 0.6131, 0.7644, 0.6133, 0.7601, 0.6133, 0.7601, 0.6131, 0.7644, 0.6075, 0.7629, 0.6089, 0.7578, 0.6089, 0.7578, 0.6075, 0.7629, 0.6019, 0.7613, 0.604, 0.7576, 0.5003, 0.985, 0.5002, 0.9909, 0.4967, 0.9909, 0.4965, 0.985, 0.4965, 0.985, 0.4967, 0.9909, 0.4914, 0.9907, 0.4916, 0.985, 0.5629, 0.985, 0.563, 0.9907, 0.5578, 0.9908, 0.5579, 0.985, 0.6142, 0.7751, 0.6112, 0.7774, 0.6083, 0.7784, 0.6103, 0.7746, 0.6103, 0.7746, 0.6083, 0.7784, 0.6033, 0.7782, 0.6047, 0.7731, 0.6047, 0.7731, 0.6033, 0.7782, 0.5989, 0.7758, 0.5991, 0.7715, 0.5186, 0.9908, 0.5185, 0.9849, 0.5222, 0.985, 0.522, 0.9908, 0.522, 0.9908, 0.5222, 0.985, 0.5272, 0.9851, 0.5272, 0.9908, 0.5272, 0.9908, 0.5272, 0.9851, 0.5322, 0.985, 0.5325, 0.9909, 0.5402, 0.9851, 0.536, 0.985, 0.5362, 0.7361, 0.5405, 0.7361, 0.9312, 0.5339, 0.9263, 0.5341, 0.9263, 0.285, 0.9309, 0.285, 0.8777, 0.5339, 0.8728, 0.5339, 0.8725, 0.2849, 0.8772, 0.2849, 0.4906, 0.3404, 0.3269, 0.3404, 0.3269, 0.3268, 0.4906, 0.3268, 0.8718, 0.2859, 0.7081, 0.2859, 0.7081, 0.2723, 0.8718, 0.2723, 0.0009209, 0.4532, 0.1727, 0.4605, 0.1721, 0.4739, 0.0003544, 0.4666, 0.621, 0.7931, 0.6208, 0.7974, 0.6188, 0.795, 0.6174, 0.7915, 0.6259, 0.7791, 0.6238, 0.7829, 0.6199, 0.7824, 0.6229, 0.7801, 0.6238, 0.7829, 0.6224, 0.788, 0.6174, 0.7866, 0.6199, 0.7824, 0.6224, 0.788, 0.621, 0.7931, 0.6174, 0.7915, 0.6174, 0.7866, 0.6386, 0.7924, 0.6361, 0.7967, 0.6322, 0.7962, 0.6336, 0.7911, 0.6336, 0.7911, 0.6322, 0.7962, 0.6266, 0.7946, 0.628, 0.7895, 0.628, 0.7895, 0.6266, 0.7946, 0.621, 0.7931, 0.6224, 0.788, 0.6386, 0.7875, 0.6386, 0.7924, 0.6336, 0.7911, 0.635, 0.786, 0.635, 0.786, 0.6336, 0.7911, 0.628, 0.7895, 0.6294, 0.7844, 0.6294, 0.7844, 0.628, 0.7895, 0.6224, 0.788, 0.6238, 0.7829, 0.6372, 0.784, 0.6386, 0.7875, 0.635, 0.786, 0.6352, 0.7817, 0.6352, 0.7817, 0.635, 0.786, 0.6294, 0.7844, 0.6308, 0.7793, 0.6308, 0.7793, 0.6294, 0.7844, 0.6238, 0.7829, 0.6259, 0.7791, 0.6361, 0.7967, 0.6331, 0.799, 0.6302, 0.7999, 0.6322, 0.7962, 0.6322, 0.7962, 0.6302, 0.7999, 0.6252, 0.7998, 0.6266, 0.7946, 0.6266, 0.7946, 0.6252, 0.7998, 0.6208, 0.7974, 0.621, 0.7931, 0.635, 0.8075, 0.6352, 0.8032, 0.6372, 0.8056, 0.6386, 0.8091, 0.6302, 0.8215, 0.6322, 0.8177, 0.6361, 0.8182, 0.6331, 0.8205, 0.6322, 0.8177, 0.6336, 0.8126, 0.6386, 0.814, 0.6361, 0.8182, 0.6336, 0.8126, 0.635, 0.8075, 0.6386, 0.8091, 0.6386, 0.814, 0.6174, 0.8081, 0.6199, 0.8039, 0.6238, 0.8044, 0.6224, 0.8095, 0.6224, 0.8095, 0.6238, 0.8044, 0.6294, 0.8059, 0.628, 0.8111, 0.628, 0.8111, 0.6294, 0.8059, 0.635, 0.8075, 0.6336, 0.8126, 0.6174, 0.8131, 0.6174, 0.8081, 0.6224, 0.8095, 0.621, 0.8146, 0.621, 0.8146, 0.6224, 0.8095, 0.628, 0.8111, 0.6266, 0.8162, 0.6266, 0.8162, 0.628, 0.8111, 0.6336, 0.8126, 0.6322, 0.8177, 0.6188, 0.8166, 0.6174, 0.8131, 0.621, 0.8146, 0.6208, 0.8189, 0.6208, 0.8189, 0.621, 0.8146, 0.6266, 0.8162, 0.6252, 0.8213, 0.6252, 0.8213, 0.6266, 0.8162, 0.6322, 0.8177, 0.6302, 0.8215, 0.6199, 0.8039, 0.6229, 0.8016, 0.6259, 0.8006, 0.6238, 0.8044, 0.6238, 0.8044, 0.6259, 0.8006, 0.6308, 0.8008, 0.6294, 0.8059, 0.6294, 0.8059, 0.6308, 0.8008, 0.6352, 0.8032, 0.635, 0.8075, 0.6019, 0.7962, 0.604, 0.7999, 0.601, 0.799, 0.598, 0.7967, 0.5989, 0.7817, 0.5991, 0.786, 0.5955, 0.7875, 0.5969, 0.784, 0.5991, 0.786, 0.6005, 0.7911, 0.5955, 0.7924, 0.5955, 0.7875, 0.6005, 0.7911, 0.6019, 0.7962, 0.598, 0.7967, 0.5955, 0.7924, 0.6167, 0.7866, 0.6167, 0.7915, 0.6131, 0.7931, 0.6117, 0.788, 0.6117, 0.788, 0.6131, 0.7931, 0.6075, 0.7946, 0.6061, 0.7895, 0.6061, 0.7895, 0.6075, 0.7946, 0.6019, 0.7962, 0.6005, 0.7911, 0.6142, 0.7824, 0.6167, 0.7866, 0.6117, 0.788, 0.6103, 0.7829, 0.6103, 0.7829, 0.6117, 0.788, 0.6061, 0.7895, 0.6047, 0.7844, 0.6047, 0.7844, 0.6061, 0.7895, 0.6005, 0.7911, 0.5991, 0.786, 0.6112, 0.7801, 0.6142, 0.7824, 0.6103, 0.7829, 0.6083, 0.7791, 0.6083, 0.7791, 0.6103, 0.7829, 0.6047, 0.7844, 0.6033, 0.7793, 0.6033, 0.7793, 0.6047, 0.7844, 0.5991, 0.786, 0.5989, 0.7817, 0.6167, 0.7915, 0.6153, 0.795, 0.6133, 0.7974, 0.6131, 0.7931, 0.6131, 0.7931, 0.6133, 0.7974, 0.6089, 0.7998, 0.6075, 0.7946, 0.6075, 0.7946, 0.6089, 0.7998, 0.604, 0.7999, 0.6019, 0.7962, 0.6131, 0.8075, 0.6133, 0.8032, 0.6153, 0.8056, 0.6167, 0.8091, 0.6083, 0.8215, 0.6103, 0.8177, 0.6142, 0.8182, 0.6112, 0.8205, 0.6103, 0.8177, 0.6117, 0.8126, 0.6167, 0.814, 0.6142, 0.8182, 0.6117, 0.8126, 0.6131, 0.8075, 0.6167, 0.8091, 0.6167, 0.814, 0.5955, 0.8081, 0.598, 0.8039, 0.6019, 0.8044, 0.6005, 0.8095, 0.6005, 0.8095, 0.6019, 0.8044, 0.6075, 0.8059, 0.6061, 0.8111, 0.6061, 0.8111, 0.6075, 0.8059, 0.6131, 0.8075, 0.6117, 0.8126, 0.5955, 0.8131, 0.5955, 0.8081, 0.6005, 0.8095, 0.5991, 0.8146, 0.5991, 0.8146, 0.6005, 0.8095, 0.6061, 0.8111, 0.6047, 0.8162, 0.6047, 0.8162, 0.6061, 0.8111, 0.6117, 0.8126, 0.6103, 0.8177, 0.5969, 0.8166, 0.5955, 0.8131, 0.5991, 0.8146, 0.5989, 0.8189, 0.5989, 0.8189, 0.5991, 0.8146, 0.6047, 0.8162, 0.6033, 0.8213, 0.6033, 0.8213, 0.6047, 0.8162, 0.6103, 0.8177, 0.6083, 0.8215, 0.598, 0.8039, 0.601, 0.8016, 0.604, 0.8006, 0.6019, 0.8044, 0.6019, 0.8044, 0.604, 0.8006, 0.6089, 0.8008, 0.6075, 0.8059, 0.6075, 0.8059, 0.6089, 0.8008, 0.6133, 0.8032, 0.6131, 0.8075, 0.5185, 0.9849, 0.5143, 0.9851, 0.5138, 0.736, 0.5182, 0.736, 0.9346, 0.8306, 0.93, 0.8307, 0.9295, 0.5532, 0.9344, 0.5533, 0.9134, 0.5339, 0.9084, 0.5341, 0.9084, 0.2849, 0.913, 0.2849, 0.7081, 0.005708, 0.8718, 0.005708, 0.8718, 0.2723, 0.7081, 0.2723, 0.9306, 0.2781, 0.9254, 0.278, 0.9258, 0.0004189, 0.9306, 0.0004217, 0.9084, 0.5341, 0.9034, 0.5339, 0.9037, 0.2849, 0.9084, 0.2849, 0.9214, 0.534, 0.9172, 0.5339, 0.9173, 0.285, 0.9217, 0.285, 0.8815, 0.5338, 0.8777, 0.5339, 0.8772, 0.2849, 0.8815, 0.2849, 0.9263, 0.5341, 0.9214, 0.534, 0.9217, 0.285, 0.9263, 0.285, 0.7074, 0.4521, 0.7074, 0.4772, 0.4913, 0.4772, 0.4913, 0.4521, 0.7074, 0.03888, 0.4913, 0.03888, 0.4913, 0.01377, 0.7074, 0.01377, 0.4913, 0.0003544, 0.7074, 0.0003544, 0.7074, 0.01377, 0.4913, 0.01377, 0.699, 0.9075, 0.692, 0.9316, 0.6792, 0.9279, 0.6861, 0.9038, 0.692, 0.4779, 0.699, 0.502, 0.6861, 0.5058, 0.6792, 0.4816, 0.7074, 0.4521, 0.4913, 0.4521, 0.4913, 0.2798, 0.7074, 0.2798, 0.6914, 0.7353, 0.6785, 0.7316, 0.6861, 0.7051, 0.699, 0.7088, 0.699, 0.9075, 0.6861, 0.9038, 0.6785, 0.7316, 0.6914, 0.7353, 0.4913, 0.03888, 0.7074, 0.03888, 0.7074, 0.2112, 0.4913, 0.2112, 0.6861, 0.5058, 0.699, 0.502, 0.6914, 0.6742, 0.6785, 0.6779, 0.7074, 0.2522, 0.4913, 0.2522, 0.4913, 0.2388, 0.7074, 0.2388, 0.4913, 0.2112, 0.7074, 0.2112, 0.7074, 0.2388, 0.4913, 0.2388, 0.6785, 0.6779, 0.6914, 0.6742, 0.699, 0.7007, 0.6861, 0.7044, 0.7074, 0.2798, 0.4913, 0.2798, 0.4913, 0.2522, 0.7074, 0.2522, 0.1475, 0.9776, 0.1461, 0.9725, 0.3027, 0.9274, 0.3042, 0.9325, 0.3106, 0.9545, 0.1539, 0.9996, 0.1475, 0.9776, 0.3042, 0.9325, 0.1397, 0.9505, 0.2964, 0.9053, 0.3027, 0.9274, 0.1461, 0.9725, 0.1255, 0.984, 0.124, 0.9788, 0.1461, 0.9725, 0.1475, 0.9776, 0.3785, 0.7458, 0.3943, 0.6622, 0.4223, 0.6779, 0.4065, 0.7625, 0.4552, 0.7629, 0.4215, 0.7658, 0.4372, 0.6807, 0.4671, 0.6753, 0.4065, 0.7625, 0.4223, 0.6779, 0.4372, 0.6807, 0.4215, 0.7658, 0.5789, 0.736, 0.5789, 0.8064, 0.5637, 0.8064, 0.5637, 0.736, 0.4709, 0.763, 0.4822, 0.8439, 0.4681, 0.846, 0.4552, 0.7629, 0.5948, 0.736, 0.5948, 0.7686, 0.5796, 0.7686, 0.5796, 0.736, 0.4822, 0.6773, 0.4709, 0.763, 0.4552, 0.7629, 0.4671, 0.6753, 0.3853, 0.846, 0.4065, 0.7625, 0.4215, 0.7658, 0.3999, 0.8498, 0.4681, 0.846, 0.3999, 0.8498, 0.4215, 0.7658, 0.4552, 0.7629, 0.3269, 0.8089, 0.3785, 0.7458, 0.4065, 0.7625, 0.3853, 0.846, 0.9507, 0.0003544, 0.9659, 0.0003544, 0.9659, 0.07993, 0.9507, 0.07993, 0.9507, 0.7119, 0.9659, 0.7119, 0.9659, 0.7954, 0.9507, 0.7954, 0.9507, 0.403, 0.9507, 0.3241, 0.9659, 0.3241, 0.9659, 0.403, 0.9507, 0.482, 0.9507, 0.403, 0.9659, 0.403, 0.9659, 0.482, 0.6491, 0.725, 0.5702, 0.7353, 0.5702, 0.4804, 0.6491, 0.4807, 0.9659, 0.7119, 0.9507, 0.7119, 0.9507, 0.482, 0.9659, 0.482, 0.5702, 0.7353, 0.4913, 0.7078, 0.4913, 0.4779, 0.5702, 0.4804, 0.787, 0.5532, 0.8659, 0.5635, 0.8659, 0.8077, 0.787, 0.8081, 0.9507, 0.07993, 0.9659, 0.07993, 0.9659, 0.3241, 0.9507, 0.3241, 0.7081, 0.5807, 0.787, 0.5532, 0.787, 0.8081, 0.7081, 0.8106])
me_cube.materials.append(mat_diffuse_banio)
me_cube.materials.append(mat_madera_gris)
me_cube.materials.append(mat_madera_mohosa)
me_cube.materials.append(mat_corteza)
me_cube.use_remesh_preserve_volume = False
me_cube.use_remesh_preserve_attributes = False
me_cube.use_mirror_vertex_groups = False
me_cube.update()

# ---- objects
ob_ba_o = bpy.data.objects.new('Baño', me_cube)

# ---- transforms, parenting, visibility, modifiers, constraints
ob_ba_o.location = (0.0, 0.0, 0.0)
ob_ba_o.lock_rotations_4d = False
ob_ba_o.empty_display_type = 'ARROWS'
ob_ba_o.lineart.crease_threshold = 0.0

# ---- collection membership
col_collection.objects.link(ob_ba_o)

# ---- scene / render settings (as saved in the file)
scene.frame_start = 1; scene.frame_end = 250; scene.frame_set(1)
scene.render.engine = 'BLENDER_EEVEE_NEXT'
scene.cycles.use_denoising = False
scene.cycles.samples = 128
scene.cycles.sampling_pattern = 'TABULATED_SOBOL'
scene.cycles.use_adaptive_sampling = False
scene.cycles.use_light_tree = False
scene.view_settings.view_transform = 'Filmic'
bpy.context.view_layer.update()

# ---- added for rendering (the .blend has no active camera and no usable light): camera, sun
cam_auto = bpy.data.cameras.new('AutoCamera')
cam_auto.lens = 50.0
cam_auto.sensor_width = 36.0
cam_auto.clip_end = 1000.0
ob_auto_camera = bpy.data.objects.new('AutoCamera', cam_auto)
scene.collection.objects.link(ob_auto_camera)
ob_auto_camera.location = (15.4724, -18.6362, 18.6716)
ob_auto_camera.rotation_euler = (1.09748, -7.21219e-08, 0.694738)
scene.camera = ob_auto_camera
light_auto_sun = bpy.data.lights.new('AutoSun', 'SUN')
light_auto_sun.energy = 3.0
light_auto_sun.angle = 0.0523599
ob_auto_sun = bpy.data.objects.new('AutoSun', light_auto_sun)
scene.collection.objects.link(ob_auto_sun)
ob_auto_sun.rotation_euler = (0.872665, 0.174533, 0.523599)
bpy.context.view_layer.update()
